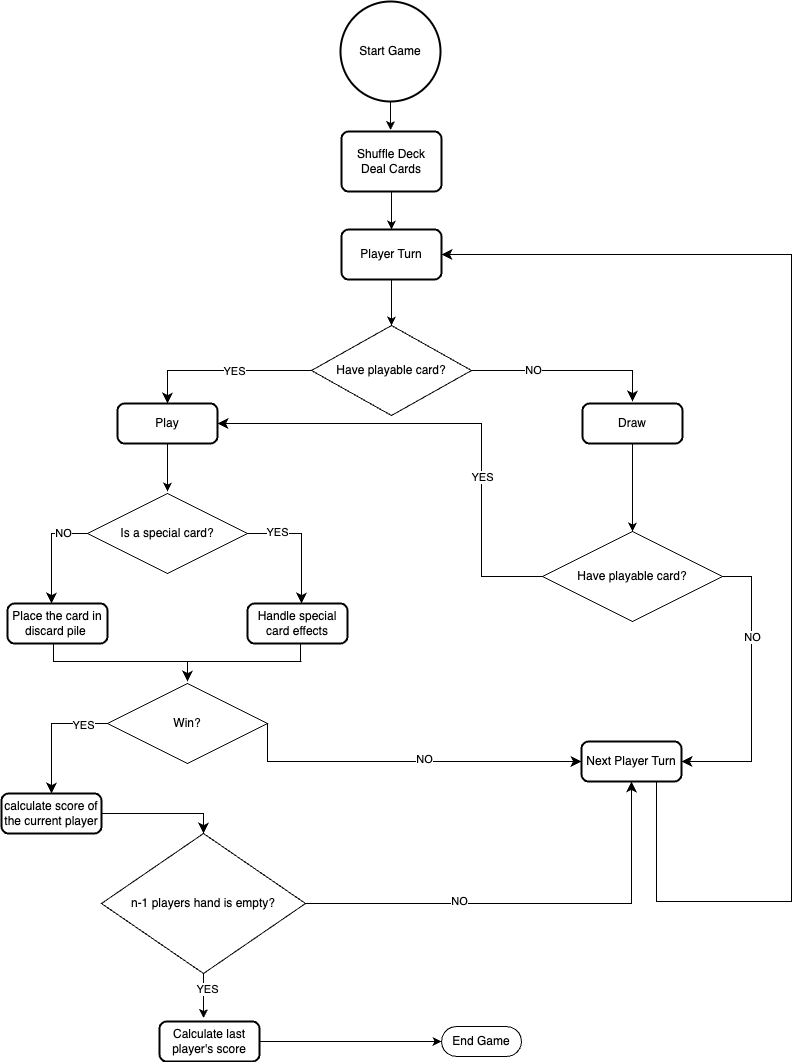

The diagram above was exported from draw.io. Its source (the exported page's mxGraphModel, read from the mxfile embedded in the PNG):
<mxGraphModel dx="1674" dy="820" grid="1" gridSize="10" guides="1" tooltips="1" connect="1" arrows="1" fold="1" page="1" pageScale="1" pageWidth="850" pageHeight="1100" math="0" shadow="0">
  <root>
    <mxCell id="0" />
    <mxCell id="1" parent="0" />
    <mxCell id="bQWQfbQ2MT-ZhTLvwd6l-1" value="Start Game" style="strokeWidth=2;html=1;shape=mxgraph.flowchart.start_2;whiteSpace=wrap;" vertex="1" parent="1">
      <mxGeometry x="349" y="30" width="100" height="100" as="geometry" />
    </mxCell>
    <mxCell id="bQWQfbQ2MT-ZhTLvwd6l-2" value="Shuffle Deck&lt;div&gt;Deal Cards&lt;/div&gt;" style="rounded=1;whiteSpace=wrap;html=1;absoluteArcSize=1;arcSize=14;strokeWidth=2;" vertex="1" parent="1">
      <mxGeometry x="350" y="160" width="100" height="60" as="geometry" />
    </mxCell>
    <mxCell id="bQWQfbQ2MT-ZhTLvwd6l-3" value="&lt;div&gt;Player Turn&lt;/div&gt;" style="rounded=1;whiteSpace=wrap;html=1;absoluteArcSize=1;arcSize=14;strokeWidth=2;" vertex="1" parent="1">
      <mxGeometry x="350" y="258" width="100" height="50" as="geometry" />
    </mxCell>
    <mxCell id="bQWQfbQ2MT-ZhTLvwd6l-4" value="Have playable card?" style="rhombus;whiteSpace=wrap;html=1;" vertex="1" parent="1">
      <mxGeometry x="320" y="354" width="160" height="90" as="geometry" />
    </mxCell>
    <mxCell id="bQWQfbQ2MT-ZhTLvwd6l-5" value="&lt;div&gt;Play&lt;/div&gt;" style="rounded=1;whiteSpace=wrap;html=1;absoluteArcSize=1;arcSize=14;strokeWidth=2;" vertex="1" parent="1">
      <mxGeometry x="126" y="432" width="100" height="40" as="geometry" />
    </mxCell>
    <mxCell id="bQWQfbQ2MT-ZhTLvwd6l-6" value="&lt;div&gt;Draw&lt;/div&gt;" style="rounded=1;whiteSpace=wrap;html=1;absoluteArcSize=1;arcSize=14;strokeWidth=2;" vertex="1" parent="1">
      <mxGeometry x="591" y="432" width="100" height="40" as="geometry" />
    </mxCell>
    <mxCell id="bQWQfbQ2MT-ZhTLvwd6l-8" value="Is a special card?" style="rhombus;whiteSpace=wrap;html=1;" vertex="1" parent="1">
      <mxGeometry x="96" y="522" width="160" height="80" as="geometry" />
    </mxCell>
    <mxCell id="bQWQfbQ2MT-ZhTLvwd6l-9" value="Handle special card effects" style="rounded=1;whiteSpace=wrap;html=1;absoluteArcSize=1;arcSize=14;strokeWidth=2;" vertex="1" parent="1">
      <mxGeometry x="256" y="632" width="100" height="40" as="geometry" />
    </mxCell>
    <mxCell id="bQWQfbQ2MT-ZhTLvwd6l-10" value="Place the card in discard pile&amp;nbsp;" style="rounded=1;whiteSpace=wrap;html=1;absoluteArcSize=1;arcSize=14;strokeWidth=2;" vertex="1" parent="1">
      <mxGeometry x="16" y="632" width="100" height="40" as="geometry" />
    </mxCell>
    <mxCell id="bQWQfbQ2MT-ZhTLvwd6l-11" value="Win?" style="rhombus;whiteSpace=wrap;html=1;" vertex="1" parent="1">
      <mxGeometry x="116" y="712" width="160" height="80" as="geometry" />
    </mxCell>
    <mxCell id="bQWQfbQ2MT-ZhTLvwd6l-12" value="calculate score of the current player" style="rounded=1;whiteSpace=wrap;html=1;absoluteArcSize=1;arcSize=14;strokeWidth=2;" vertex="1" parent="1">
      <mxGeometry x="10" y="822" width="100" height="40" as="geometry" />
    </mxCell>
    <mxCell id="bQWQfbQ2MT-ZhTLvwd6l-13" value="" style="endArrow=classic;html=1;rounded=0;entryX=0.4;entryY=-0.025;entryDx=0;entryDy=0;entryPerimeter=0;" edge="1" parent="1">
      <mxGeometry width="50" height="50" relative="1" as="geometry">
        <mxPoint x="399" y="130" as="sourcePoint" />
        <mxPoint x="399" y="158.5" as="targetPoint" />
      </mxGeometry>
    </mxCell>
    <mxCell id="bQWQfbQ2MT-ZhTLvwd6l-15" value="" style="endArrow=classic;html=1;rounded=0;entryX=0.5;entryY=0;entryDx=0;entryDy=0;" edge="1" parent="1" source="bQWQfbQ2MT-ZhTLvwd6l-2" target="bQWQfbQ2MT-ZhTLvwd6l-3">
      <mxGeometry width="50" height="50" relative="1" as="geometry">
        <mxPoint x="395" y="229" as="sourcePoint" />
        <mxPoint x="395" y="258" as="targetPoint" />
      </mxGeometry>
    </mxCell>
    <mxCell id="bQWQfbQ2MT-ZhTLvwd6l-16" value="" style="endArrow=classic;html=1;rounded=0;entryX=0.5;entryY=0;entryDx=0;entryDy=0;exitX=0.5;exitY=1;exitDx=0;exitDy=0;" edge="1" parent="1" source="bQWQfbQ2MT-ZhTLvwd6l-3" target="bQWQfbQ2MT-ZhTLvwd6l-4">
      <mxGeometry width="50" height="50" relative="1" as="geometry">
        <mxPoint x="410" y="230" as="sourcePoint" />
        <mxPoint x="410" y="268" as="targetPoint" />
      </mxGeometry>
    </mxCell>
    <mxCell id="bQWQfbQ2MT-ZhTLvwd6l-17" value="" style="edgeStyle=segmentEdgeStyle;endArrow=classic;html=1;curved=0;rounded=0;endSize=8;startSize=8;exitX=0;exitY=0.5;exitDx=0;exitDy=0;entryX=0.5;entryY=0;entryDx=0;entryDy=0;" edge="1" parent="1" source="bQWQfbQ2MT-ZhTLvwd6l-4" target="bQWQfbQ2MT-ZhTLvwd6l-5">
      <mxGeometry width="50" height="50" relative="1" as="geometry">
        <mxPoint x="400" y="480" as="sourcePoint" />
        <mxPoint x="450" y="430" as="targetPoint" />
      </mxGeometry>
    </mxCell>
    <mxCell id="bQWQfbQ2MT-ZhTLvwd6l-38" value="YES" style="edgeLabel;html=1;align=center;verticalAlign=middle;resizable=0;points=[];" vertex="1" connectable="0" parent="bQWQfbQ2MT-ZhTLvwd6l-17">
      <mxGeometry x="-0.1186" relative="1" as="geometry">
        <mxPoint as="offset" />
      </mxGeometry>
    </mxCell>
    <mxCell id="bQWQfbQ2MT-ZhTLvwd6l-18" value="" style="edgeStyle=segmentEdgeStyle;endArrow=classic;html=1;curved=0;rounded=0;endSize=8;startSize=8;exitX=1;exitY=0.5;exitDx=0;exitDy=0;" edge="1" parent="1" source="bQWQfbQ2MT-ZhTLvwd6l-4">
      <mxGeometry width="50" height="50" relative="1" as="geometry">
        <mxPoint x="470" y="399" as="sourcePoint" />
        <mxPoint x="641" y="430" as="targetPoint" />
      </mxGeometry>
    </mxCell>
    <mxCell id="bQWQfbQ2MT-ZhTLvwd6l-37" value="NO" style="edgeLabel;html=1;align=center;verticalAlign=middle;resizable=0;points=[];" vertex="1" connectable="0" parent="bQWQfbQ2MT-ZhTLvwd6l-18">
      <mxGeometry x="-0.3646" y="2" relative="1" as="geometry">
        <mxPoint y="1" as="offset" />
      </mxGeometry>
    </mxCell>
    <mxCell id="bQWQfbQ2MT-ZhTLvwd6l-19" value="" style="endArrow=classic;html=1;rounded=0;" edge="1" parent="1">
      <mxGeometry width="50" height="50" relative="1" as="geometry">
        <mxPoint x="176" y="472" as="sourcePoint" />
        <mxPoint x="176" y="520" as="targetPoint" />
      </mxGeometry>
    </mxCell>
    <mxCell id="bQWQfbQ2MT-ZhTLvwd6l-20" value="" style="edgeStyle=segmentEdgeStyle;endArrow=classic;html=1;curved=0;rounded=0;endSize=8;startSize=8;" edge="1" parent="1">
      <mxGeometry width="50" height="50" relative="1" as="geometry">
        <mxPoint x="256" y="562" as="sourcePoint" />
        <mxPoint x="310" y="632" as="targetPoint" />
      </mxGeometry>
    </mxCell>
    <mxCell id="bQWQfbQ2MT-ZhTLvwd6l-39" value="YES" style="edgeLabel;html=1;align=center;verticalAlign=middle;resizable=0;points=[];" vertex="1" connectable="0" parent="bQWQfbQ2MT-ZhTLvwd6l-20">
      <mxGeometry x="-0.5323" y="3" relative="1" as="geometry">
        <mxPoint y="1" as="offset" />
      </mxGeometry>
    </mxCell>
    <mxCell id="bQWQfbQ2MT-ZhTLvwd6l-21" value="" style="edgeStyle=segmentEdgeStyle;endArrow=classic;html=1;curved=0;rounded=0;endSize=8;startSize=8;" edge="1" parent="1">
      <mxGeometry width="50" height="50" relative="1" as="geometry">
        <mxPoint x="96" y="562" as="sourcePoint" />
        <mxPoint x="60" y="632" as="targetPoint" />
      </mxGeometry>
    </mxCell>
    <mxCell id="bQWQfbQ2MT-ZhTLvwd6l-40" value="NO" style="edgeLabel;html=1;align=center;verticalAlign=middle;resizable=0;points=[];" vertex="1" connectable="0" parent="bQWQfbQ2MT-ZhTLvwd6l-21">
      <mxGeometry x="-0.5283" y="-1" relative="1" as="geometry">
        <mxPoint as="offset" />
      </mxGeometry>
    </mxCell>
    <mxCell id="bQWQfbQ2MT-ZhTLvwd6l-26" value="" style="edgeStyle=segmentEdgeStyle;endArrow=classic;html=1;curved=0;rounded=0;endSize=8;startSize=8;exitX=0;exitY=0.5;exitDx=0;exitDy=0;" edge="1" parent="1" source="bQWQfbQ2MT-ZhTLvwd6l-11" target="bQWQfbQ2MT-ZhTLvwd6l-12">
      <mxGeometry width="50" height="50" relative="1" as="geometry">
        <mxPoint x="276" y="752" as="sourcePoint" />
        <mxPoint x="326" y="702" as="targetPoint" />
      </mxGeometry>
    </mxCell>
    <mxCell id="bQWQfbQ2MT-ZhTLvwd6l-42" value="YES" style="edgeLabel;html=1;align=center;verticalAlign=middle;resizable=0;points=[];" vertex="1" connectable="0" parent="bQWQfbQ2MT-ZhTLvwd6l-26">
      <mxGeometry x="-0.6" relative="1" as="geometry">
        <mxPoint y="1" as="offset" />
      </mxGeometry>
    </mxCell>
    <mxCell id="bQWQfbQ2MT-ZhTLvwd6l-27" value="" style="edgeStyle=segmentEdgeStyle;endArrow=classic;html=1;curved=0;rounded=0;endSize=8;startSize=8;exitX=0.5;exitY=1;exitDx=0;exitDy=0;" edge="1" parent="1">
      <mxGeometry width="50" height="50" relative="1" as="geometry">
        <mxPoint x="62" y="672" as="sourcePoint" />
        <mxPoint x="196" y="710" as="targetPoint" />
        <Array as="points">
          <mxPoint x="62" y="690" />
          <mxPoint x="196" y="690" />
        </Array>
      </mxGeometry>
    </mxCell>
    <mxCell id="bQWQfbQ2MT-ZhTLvwd6l-28" value="" style="endArrow=none;html=1;rounded=0;" edge="1" parent="1">
      <mxGeometry width="50" height="50" relative="1" as="geometry">
        <mxPoint x="309" y="672" as="sourcePoint" />
        <mxPoint x="309" y="690" as="targetPoint" />
      </mxGeometry>
    </mxCell>
    <mxCell id="bQWQfbQ2MT-ZhTLvwd6l-29" value="" style="endArrow=none;html=1;rounded=0;" edge="1" parent="1">
      <mxGeometry width="50" height="50" relative="1" as="geometry">
        <mxPoint x="310" y="690" as="sourcePoint" />
        <mxPoint x="190" y="690" as="targetPoint" />
      </mxGeometry>
    </mxCell>
    <mxCell id="bQWQfbQ2MT-ZhTLvwd6l-30" value="Have playable card?" style="rhombus;whiteSpace=wrap;html=1;" vertex="1" parent="1">
      <mxGeometry x="551" y="560" width="180" height="90" as="geometry" />
    </mxCell>
    <mxCell id="bQWQfbQ2MT-ZhTLvwd6l-31" value="" style="endArrow=classic;html=1;rounded=0;entryX=0.5;entryY=0;entryDx=0;entryDy=0;exitX=0.5;exitY=1;exitDx=0;exitDy=0;" edge="1" parent="1" source="bQWQfbQ2MT-ZhTLvwd6l-6" target="bQWQfbQ2MT-ZhTLvwd6l-30">
      <mxGeometry width="50" height="50" relative="1" as="geometry">
        <mxPoint x="400" y="570" as="sourcePoint" />
        <mxPoint x="450" y="520" as="targetPoint" />
      </mxGeometry>
    </mxCell>
    <mxCell id="bQWQfbQ2MT-ZhTLvwd6l-32" value="" style="edgeStyle=segmentEdgeStyle;endArrow=classic;html=1;curved=0;rounded=0;endSize=8;startSize=8;exitX=0;exitY=0.5;exitDx=0;exitDy=0;entryX=1;entryY=0.5;entryDx=0;entryDy=0;" edge="1" parent="1" source="bQWQfbQ2MT-ZhTLvwd6l-30" target="bQWQfbQ2MT-ZhTLvwd6l-5">
      <mxGeometry width="50" height="50" relative="1" as="geometry">
        <mxPoint x="400" y="620" as="sourcePoint" />
        <mxPoint x="450" y="570" as="targetPoint" />
        <Array as="points">
          <mxPoint x="490" y="605" />
          <mxPoint x="490" y="452" />
        </Array>
      </mxGeometry>
    </mxCell>
    <mxCell id="bQWQfbQ2MT-ZhTLvwd6l-35" value="YES" style="edgeLabel;html=1;align=center;verticalAlign=middle;resizable=0;points=[];" vertex="1" connectable="0" parent="bQWQfbQ2MT-ZhTLvwd6l-32">
      <mxGeometry x="-0.3243" relative="1" as="geometry">
        <mxPoint as="offset" />
      </mxGeometry>
    </mxCell>
    <mxCell id="bQWQfbQ2MT-ZhTLvwd6l-34" value="" style="edgeStyle=elbowEdgeStyle;elbow=vertical;endArrow=classic;html=1;curved=0;rounded=0;endSize=8;startSize=8;exitX=1;exitY=0.5;exitDx=0;exitDy=0;entryX=1;entryY=0.5;entryDx=0;entryDy=0;" edge="1" parent="1" source="bQWQfbQ2MT-ZhTLvwd6l-30" target="bQWQfbQ2MT-ZhTLvwd6l-41">
      <mxGeometry width="50" height="50" relative="1" as="geometry">
        <mxPoint x="811" y="499" as="sourcePoint" />
        <mxPoint x="790" y="800" as="targetPoint" />
        <Array as="points">
          <mxPoint x="760" y="600" />
        </Array>
      </mxGeometry>
    </mxCell>
    <mxCell id="bQWQfbQ2MT-ZhTLvwd6l-36" value="NO" style="edgeLabel;html=1;align=center;verticalAlign=middle;resizable=0;points=[];" vertex="1" connectable="0" parent="bQWQfbQ2MT-ZhTLvwd6l-34">
      <mxGeometry x="-0.3771" relative="1" as="geometry">
        <mxPoint y="1" as="offset" />
      </mxGeometry>
    </mxCell>
    <mxCell id="bQWQfbQ2MT-ZhTLvwd6l-41" value="&lt;div&gt;Next Player Turn&lt;/div&gt;" style="rounded=1;whiteSpace=wrap;html=1;absoluteArcSize=1;arcSize=14;strokeWidth=2;" vertex="1" parent="1">
      <mxGeometry x="590" y="770" width="100" height="40" as="geometry" />
    </mxCell>
    <mxCell id="bQWQfbQ2MT-ZhTLvwd6l-46" value="" style="endArrow=classic;html=1;rounded=0;entryX=0;entryY=0.5;entryDx=0;entryDy=0;entryPerimeter=0;exitX=1;exitY=0.5;exitDx=0;exitDy=0;" edge="1" parent="1" source="bQWQfbQ2MT-ZhTLvwd6l-60" target="bQWQfbQ2MT-ZhTLvwd6l-48">
      <mxGeometry width="50" height="50" relative="1" as="geometry">
        <mxPoint x="212" y="1010" as="sourcePoint" />
        <mxPoint x="166" y="1060" as="targetPoint" />
        <Array as="points">
          <mxPoint x="390" y="1070" />
        </Array>
      </mxGeometry>
    </mxCell>
    <mxCell id="bQWQfbQ2MT-ZhTLvwd6l-47" value="n-1 players hand is empty?" style="rhombus;whiteSpace=wrap;html=1;" vertex="1" parent="1">
      <mxGeometry x="110" y="862" width="204" height="140" as="geometry" />
    </mxCell>
    <mxCell id="bQWQfbQ2MT-ZhTLvwd6l-48" value="End Game" style="html=1;dashed=0;whiteSpace=wrap;shape=mxgraph.dfd.start" vertex="1" parent="1">
      <mxGeometry x="450" y="1055" width="80" height="30" as="geometry" />
    </mxCell>
    <mxCell id="bQWQfbQ2MT-ZhTLvwd6l-51" style="edgeStyle=orthogonalEdgeStyle;rounded=0;orthogonalLoop=1;jettySize=auto;html=1;exitX=0.5;exitY=1;exitDx=0;exitDy=0;" edge="1" parent="1" source="bQWQfbQ2MT-ZhTLvwd6l-47" target="bQWQfbQ2MT-ZhTLvwd6l-47">
      <mxGeometry relative="1" as="geometry" />
    </mxCell>
    <mxCell id="bQWQfbQ2MT-ZhTLvwd6l-52" value="" style="edgeStyle=segmentEdgeStyle;endArrow=classic;html=1;curved=0;rounded=0;endSize=8;startSize=8;exitX=1;exitY=0.5;exitDx=0;exitDy=0;entryX=0.5;entryY=0;entryDx=0;entryDy=0;" edge="1" parent="1" source="bQWQfbQ2MT-ZhTLvwd6l-12" target="bQWQfbQ2MT-ZhTLvwd6l-47">
      <mxGeometry width="50" height="50" relative="1" as="geometry">
        <mxPoint x="400" y="800" as="sourcePoint" />
        <mxPoint x="450" y="750" as="targetPoint" />
      </mxGeometry>
    </mxCell>
    <mxCell id="bQWQfbQ2MT-ZhTLvwd6l-53" style="edgeStyle=orthogonalEdgeStyle;rounded=0;orthogonalLoop=1;jettySize=auto;html=1;exitX=0.5;exitY=1;exitDx=0;exitDy=0;" edge="1" parent="1" source="bQWQfbQ2MT-ZhTLvwd6l-47" target="bQWQfbQ2MT-ZhTLvwd6l-47">
      <mxGeometry relative="1" as="geometry" />
    </mxCell>
    <mxCell id="bQWQfbQ2MT-ZhTLvwd6l-54" value="" style="edgeStyle=segmentEdgeStyle;endArrow=classic;html=1;curved=0;rounded=0;endSize=8;startSize=8;exitX=1;exitY=0.5;exitDx=0;exitDy=0;entryX=0;entryY=0.5;entryDx=0;entryDy=0;" edge="1" parent="1" source="bQWQfbQ2MT-ZhTLvwd6l-11" target="bQWQfbQ2MT-ZhTLvwd6l-41">
      <mxGeometry width="50" height="50" relative="1" as="geometry">
        <mxPoint x="356" y="750" as="sourcePoint" />
        <mxPoint x="406" y="700" as="targetPoint" />
        <Array as="points">
          <mxPoint x="276" y="790" />
        </Array>
      </mxGeometry>
    </mxCell>
    <mxCell id="bQWQfbQ2MT-ZhTLvwd6l-58" value="NO" style="edgeLabel;html=1;align=center;verticalAlign=middle;resizable=0;points=[];" vertex="1" connectable="0" parent="bQWQfbQ2MT-ZhTLvwd6l-54">
      <mxGeometry x="0.1023" y="3" relative="1" as="geometry">
        <mxPoint as="offset" />
      </mxGeometry>
    </mxCell>
    <mxCell id="bQWQfbQ2MT-ZhTLvwd6l-55" value="" style="edgeStyle=segmentEdgeStyle;endArrow=classic;html=1;curved=0;rounded=0;endSize=8;startSize=8;entryX=0.5;entryY=1;entryDx=0;entryDy=0;exitX=1;exitY=0.5;exitDx=0;exitDy=0;" edge="1" parent="1" source="bQWQfbQ2MT-ZhTLvwd6l-47" target="bQWQfbQ2MT-ZhTLvwd6l-41">
      <mxGeometry width="50" height="50" relative="1" as="geometry">
        <mxPoint x="320" y="990" as="sourcePoint" />
        <mxPoint x="647" y="880" as="targetPoint" />
        <Array as="points">
          <mxPoint x="640" y="932" />
        </Array>
      </mxGeometry>
    </mxCell>
    <mxCell id="bQWQfbQ2MT-ZhTLvwd6l-57" value="NO" style="edgeLabel;html=1;align=center;verticalAlign=middle;resizable=0;points=[];" vertex="1" connectable="0" parent="bQWQfbQ2MT-ZhTLvwd6l-55">
      <mxGeometry x="-0.317" y="4" relative="1" as="geometry">
        <mxPoint y="1" as="offset" />
      </mxGeometry>
    </mxCell>
    <mxCell id="bQWQfbQ2MT-ZhTLvwd6l-59" value="" style="edgeStyle=segmentEdgeStyle;endArrow=classic;html=1;curved=0;rounded=0;endSize=8;startSize=8;exitX=0.75;exitY=1;exitDx=0;exitDy=0;entryX=1;entryY=0.5;entryDx=0;entryDy=0;" edge="1" parent="1" source="bQWQfbQ2MT-ZhTLvwd6l-41" target="bQWQfbQ2MT-ZhTLvwd6l-3">
      <mxGeometry width="50" height="50" relative="1" as="geometry">
        <mxPoint x="670" y="840" as="sourcePoint" />
        <mxPoint x="720" y="790" as="targetPoint" />
        <Array as="points">
          <mxPoint x="665" y="930" />
          <mxPoint x="800" y="930" />
          <mxPoint x="800" y="283" />
        </Array>
      </mxGeometry>
    </mxCell>
    <mxCell id="bQWQfbQ2MT-ZhTLvwd6l-60" value="Calculate last player's score" style="rounded=1;whiteSpace=wrap;html=1;absoluteArcSize=1;arcSize=14;strokeWidth=2;" vertex="1" parent="1">
      <mxGeometry x="168" y="1050" width="100" height="40" as="geometry" />
    </mxCell>
    <mxCell id="bQWQfbQ2MT-ZhTLvwd6l-61" value="" style="endArrow=classic;html=1;rounded=0;exitX=0.5;exitY=1;exitDx=0;exitDy=0;entryX=0.44;entryY=-0.087;entryDx=0;entryDy=0;entryPerimeter=0;" edge="1" parent="1" source="bQWQfbQ2MT-ZhTLvwd6l-47" target="bQWQfbQ2MT-ZhTLvwd6l-60">
      <mxGeometry width="50" height="50" relative="1" as="geometry">
        <mxPoint x="400" y="710" as="sourcePoint" />
        <mxPoint x="450" y="660" as="targetPoint" />
      </mxGeometry>
    </mxCell>
    <mxCell id="bQWQfbQ2MT-ZhTLvwd6l-62" value="YES" style="edgeLabel;html=1;align=center;verticalAlign=middle;resizable=0;points=[];" vertex="1" connectable="0" parent="bQWQfbQ2MT-ZhTLvwd6l-61">
      <mxGeometry x="-0.3486" y="3" relative="1" as="geometry">
        <mxPoint as="offset" />
      </mxGeometry>
    </mxCell>
  </root>
</mxGraphModel>